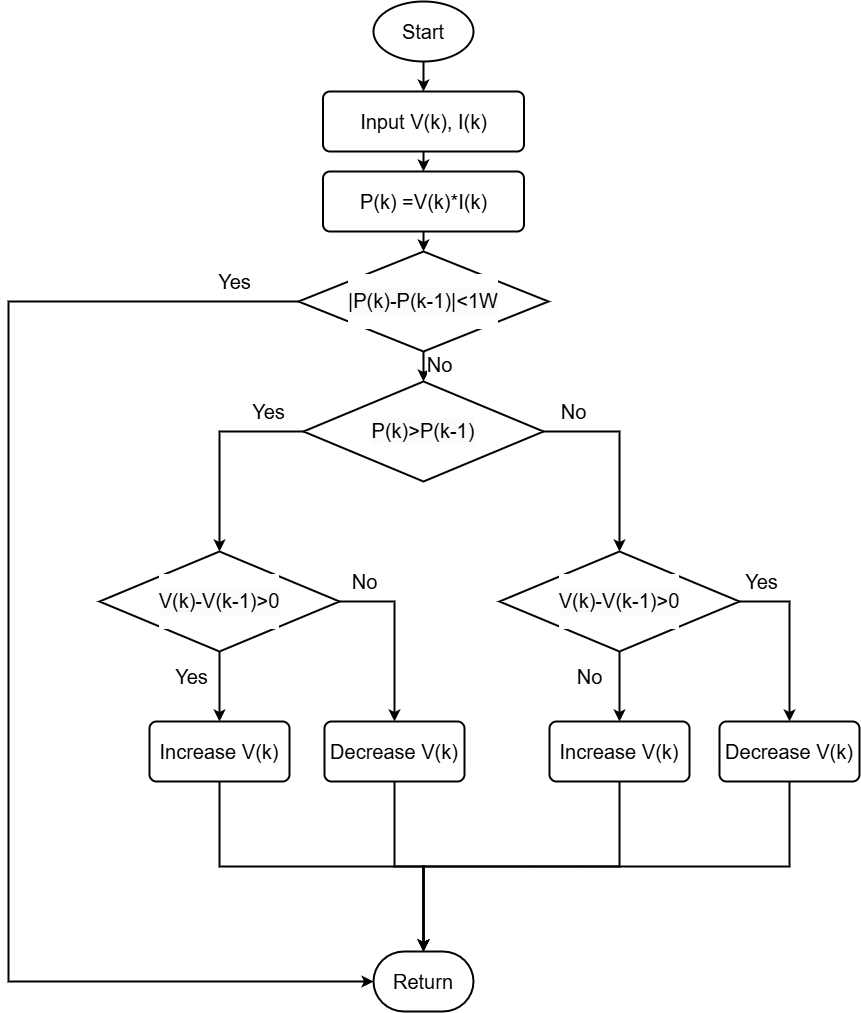

The diagram above was exported from draw.io. Its source (the exported page's mxGraphModel, read from the mxfile embedded in the PNG):
<mxGraphModel dx="2683" dy="1164" grid="0" gridSize="10" guides="1" tooltips="1" connect="1" arrows="1" fold="1" page="0" pageScale="1" pageWidth="827" pageHeight="1169" math="0" shadow="0">
  <root>
    <mxCell id="0" />
    <mxCell id="1" parent="0" />
    <mxCell id="Javs92zCH0Y02et3QMeP-1" style="edgeStyle=orthogonalEdgeStyle;rounded=0;orthogonalLoop=1;jettySize=auto;html=1;exitX=0.5;exitY=1;exitDx=0;exitDy=0;exitPerimeter=0;entryX=0.5;entryY=0;entryDx=0;entryDy=0;strokeWidth=2;" edge="1" parent="1" source="Javs92zCH0Y02et3QMeP-2" target="Javs92zCH0Y02et3QMeP-4">
      <mxGeometry relative="1" as="geometry" />
    </mxCell>
    <mxCell id="Javs92zCH0Y02et3QMeP-2" value="&lt;font style=&quot;font-size: 20px;&quot;&gt;Start&lt;/font&gt;" style="strokeWidth=2;html=1;shape=mxgraph.flowchart.start_1;whiteSpace=wrap;" vertex="1" parent="1">
      <mxGeometry x="515" y="110" width="100" height="60" as="geometry" />
    </mxCell>
    <mxCell id="Javs92zCH0Y02et3QMeP-3" style="edgeStyle=orthogonalEdgeStyle;shape=connector;rounded=0;orthogonalLoop=1;jettySize=auto;html=1;exitX=0.5;exitY=1;exitDx=0;exitDy=0;entryX=0.5;entryY=0;entryDx=0;entryDy=0;strokeColor=default;strokeWidth=2;align=center;verticalAlign=middle;fontFamily=Helvetica;fontSize=11;fontColor=default;labelBackgroundColor=default;endArrow=classic;" edge="1" parent="1" source="Javs92zCH0Y02et3QMeP-4" target="Javs92zCH0Y02et3QMeP-5">
      <mxGeometry relative="1" as="geometry" />
    </mxCell>
    <mxCell id="Javs92zCH0Y02et3QMeP-4" value="&lt;h1&gt;&lt;span style=&quot;font-weight: 400;&quot;&gt;&lt;font style=&quot;font-size: 20px;&quot;&gt;Input V(k), I(k)&lt;/font&gt;&lt;/span&gt;&lt;/h1&gt;" style="rounded=1;whiteSpace=wrap;html=1;absoluteArcSize=1;arcSize=14;strokeWidth=2;" vertex="1" parent="1">
      <mxGeometry x="464.5" y="200" width="201" height="60" as="geometry" />
    </mxCell>
    <mxCell id="Javs92zCH0Y02et3QMeP-5" value="&lt;h1&gt;&lt;span style=&quot;font-weight: 400;&quot;&gt;&lt;font style=&quot;font-size: 20px;&quot;&gt;P(k) =V(k)*I(k)&lt;/font&gt;&lt;/span&gt;&lt;/h1&gt;" style="rounded=1;whiteSpace=wrap;html=1;absoluteArcSize=1;arcSize=14;strokeWidth=2;" vertex="1" parent="1">
      <mxGeometry x="464.5" y="280" width="201" height="60" as="geometry" />
    </mxCell>
    <mxCell id="Javs92zCH0Y02et3QMeP-6" value="&lt;h1 style=&quot;background-color: rgb(251, 251, 251);&quot;&gt;&lt;span style=&quot;font-weight: 400;&quot;&gt;&lt;font style=&quot;font-size: 20px;&quot;&gt;|P(k)-&lt;/font&gt;&lt;/span&gt;&lt;span style=&quot;font-size: 20px; font-weight: 400;&quot;&gt;P(k-1)|&amp;lt;1W&lt;/span&gt;&lt;/h1&gt;" style="strokeWidth=2;html=1;shape=mxgraph.flowchart.decision;whiteSpace=wrap;fontFamily=Helvetica;fontSize=11;fontColor=default;labelBackgroundColor=default;" vertex="1" parent="1">
      <mxGeometry x="440" y="360" width="250" height="100" as="geometry" />
    </mxCell>
    <mxCell id="Javs92zCH0Y02et3QMeP-7" style="edgeStyle=orthogonalEdgeStyle;shape=connector;rounded=0;orthogonalLoop=1;jettySize=auto;html=1;exitX=0.5;exitY=1;exitDx=0;exitDy=0;entryX=0.5;entryY=0;entryDx=0;entryDy=0;entryPerimeter=0;strokeColor=default;strokeWidth=2;align=center;verticalAlign=middle;fontFamily=Helvetica;fontSize=11;fontColor=default;labelBackgroundColor=default;endArrow=classic;" edge="1" parent="1" source="Javs92zCH0Y02et3QMeP-5" target="Javs92zCH0Y02et3QMeP-6">
      <mxGeometry relative="1" as="geometry" />
    </mxCell>
    <mxCell id="Javs92zCH0Y02et3QMeP-8" value="&lt;h1 style=&quot;background-color: rgb(251, 251, 251);&quot;&gt;&lt;span style=&quot;font-weight: 400;&quot;&gt;&lt;font style=&quot;font-size: 20px;&quot;&gt;P(k)&amp;gt;&lt;/font&gt;&lt;/span&gt;&lt;span style=&quot;font-size: 20px; font-weight: 400;&quot;&gt;P(k-1)&lt;/span&gt;&lt;/h1&gt;" style="strokeWidth=2;html=1;shape=mxgraph.flowchart.decision;whiteSpace=wrap;fontFamily=Helvetica;fontSize=11;fontColor=default;labelBackgroundColor=default;" vertex="1" parent="1">
      <mxGeometry x="445" y="490" width="240" height="100" as="geometry" />
    </mxCell>
    <mxCell id="Javs92zCH0Y02et3QMeP-9" style="edgeStyle=orthogonalEdgeStyle;shape=connector;rounded=0;orthogonalLoop=1;jettySize=auto;html=1;exitX=0.5;exitY=1;exitDx=0;exitDy=0;exitPerimeter=0;entryX=0.5;entryY=0;entryDx=0;entryDy=0;entryPerimeter=0;strokeColor=default;strokeWidth=2;align=center;verticalAlign=middle;fontFamily=Helvetica;fontSize=11;fontColor=default;labelBackgroundColor=default;endArrow=classic;" edge="1" parent="1" source="Javs92zCH0Y02et3QMeP-6" target="Javs92zCH0Y02et3QMeP-8">
      <mxGeometry relative="1" as="geometry" />
    </mxCell>
    <mxCell id="Javs92zCH0Y02et3QMeP-10" value="&lt;font style=&quot;font-size: 20px;&quot;&gt;No&lt;/font&gt;" style="text;html=1;align=center;verticalAlign=middle;resizable=0;points=[];autosize=1;strokeColor=none;fillColor=none;fontFamily=Helvetica;fontSize=11;fontColor=default;labelBackgroundColor=default;" vertex="1" parent="1">
      <mxGeometry x="556" y="453" width="50" height="40" as="geometry" />
    </mxCell>
    <mxCell id="Javs92zCH0Y02et3QMeP-11" value="&lt;font style=&quot;font-size: 20px;&quot;&gt;Return&lt;/font&gt;" style="strokeWidth=2;html=1;shape=mxgraph.flowchart.terminator;whiteSpace=wrap;fontFamily=Helvetica;fontSize=11;fontColor=default;labelBackgroundColor=default;" vertex="1" parent="1">
      <mxGeometry x="515" y="1060" width="100" height="60" as="geometry" />
    </mxCell>
    <mxCell id="Javs92zCH0Y02et3QMeP-12" style="edgeStyle=orthogonalEdgeStyle;shape=connector;rounded=0;orthogonalLoop=1;jettySize=auto;html=1;exitX=0;exitY=0.5;exitDx=0;exitDy=0;exitPerimeter=0;entryX=0;entryY=0.5;entryDx=0;entryDy=0;entryPerimeter=0;strokeColor=default;strokeWidth=2;align=center;verticalAlign=middle;fontFamily=Helvetica;fontSize=11;fontColor=default;labelBackgroundColor=default;endArrow=classic;" edge="1" parent="1" source="Javs92zCH0Y02et3QMeP-6" target="Javs92zCH0Y02et3QMeP-11">
      <mxGeometry relative="1" as="geometry">
        <Array as="points">
          <mxPoint x="150" y="410" />
          <mxPoint x="150" y="1090" />
        </Array>
      </mxGeometry>
    </mxCell>
    <mxCell id="Javs92zCH0Y02et3QMeP-13" value="&lt;font style=&quot;font-size: 20px;&quot;&gt;Yes&lt;/font&gt;" style="text;html=1;align=center;verticalAlign=middle;resizable=0;points=[];autosize=1;strokeColor=none;fillColor=none;fontFamily=Helvetica;fontSize=11;fontColor=default;labelBackgroundColor=default;" vertex="1" parent="1">
      <mxGeometry x="346" y="370" width="60" height="40" as="geometry" />
    </mxCell>
    <mxCell id="Javs92zCH0Y02et3QMeP-14" style="edgeStyle=orthogonalEdgeStyle;shape=connector;rounded=0;orthogonalLoop=1;jettySize=auto;html=1;exitX=1;exitY=0.5;exitDx=0;exitDy=0;exitPerimeter=0;entryX=0.5;entryY=0;entryDx=0;entryDy=0;strokeColor=default;strokeWidth=2;align=center;verticalAlign=middle;fontFamily=Helvetica;fontSize=11;fontColor=default;labelBackgroundColor=default;endArrow=classic;" edge="1" parent="1" source="Javs92zCH0Y02et3QMeP-16" target="Javs92zCH0Y02et3QMeP-26">
      <mxGeometry relative="1" as="geometry" />
    </mxCell>
    <mxCell id="Javs92zCH0Y02et3QMeP-15" style="edgeStyle=orthogonalEdgeStyle;shape=connector;rounded=0;orthogonalLoop=1;jettySize=auto;html=1;exitX=0.5;exitY=1;exitDx=0;exitDy=0;exitPerimeter=0;entryX=0.5;entryY=0;entryDx=0;entryDy=0;strokeColor=default;strokeWidth=2;align=center;verticalAlign=middle;fontFamily=Helvetica;fontSize=11;fontColor=default;labelBackgroundColor=default;endArrow=classic;" edge="1" parent="1" source="Javs92zCH0Y02et3QMeP-16" target="Javs92zCH0Y02et3QMeP-24">
      <mxGeometry relative="1" as="geometry" />
    </mxCell>
    <mxCell id="Javs92zCH0Y02et3QMeP-16" value="&lt;h1 style=&quot;background-color: rgb(251, 251, 251);&quot;&gt;&lt;span style=&quot;font-weight: 400;&quot;&gt;&lt;font style=&quot;font-size: 20px;&quot;&gt;V(k)-V&lt;/font&gt;&lt;/span&gt;&lt;span style=&quot;font-size: 20px; font-weight: 400;&quot;&gt;(k-1)&amp;gt;0&lt;/span&gt;&lt;/h1&gt;" style="strokeWidth=2;html=1;shape=mxgraph.flowchart.decision;whiteSpace=wrap;fontFamily=Helvetica;fontSize=11;fontColor=default;labelBackgroundColor=default;" vertex="1" parent="1">
      <mxGeometry x="241" y="660" width="240" height="100" as="geometry" />
    </mxCell>
    <mxCell id="Javs92zCH0Y02et3QMeP-17" style="edgeStyle=orthogonalEdgeStyle;shape=connector;rounded=0;orthogonalLoop=1;jettySize=auto;html=1;exitX=1;exitY=0.5;exitDx=0;exitDy=0;exitPerimeter=0;entryX=0.5;entryY=0;entryDx=0;entryDy=0;strokeColor=default;strokeWidth=2;align=center;verticalAlign=middle;fontFamily=Helvetica;fontSize=11;fontColor=default;labelBackgroundColor=default;endArrow=classic;" edge="1" parent="1" source="Javs92zCH0Y02et3QMeP-19" target="Javs92zCH0Y02et3QMeP-28">
      <mxGeometry relative="1" as="geometry" />
    </mxCell>
    <mxCell id="Javs92zCH0Y02et3QMeP-18" style="edgeStyle=orthogonalEdgeStyle;shape=connector;rounded=0;orthogonalLoop=1;jettySize=auto;html=1;exitX=0.5;exitY=1;exitDx=0;exitDy=0;exitPerimeter=0;entryX=0.5;entryY=0;entryDx=0;entryDy=0;strokeColor=default;strokeWidth=2;align=center;verticalAlign=middle;fontFamily=Helvetica;fontSize=11;fontColor=default;labelBackgroundColor=default;endArrow=classic;" edge="1" parent="1" source="Javs92zCH0Y02et3QMeP-19" target="Javs92zCH0Y02et3QMeP-27">
      <mxGeometry relative="1" as="geometry" />
    </mxCell>
    <mxCell id="Javs92zCH0Y02et3QMeP-19" value="&lt;h1 style=&quot;background-color: rgb(251, 251, 251);&quot;&gt;&lt;span style=&quot;font-weight: 400;&quot;&gt;&lt;font style=&quot;font-size: 20px;&quot;&gt;V(k)-V&lt;/font&gt;&lt;/span&gt;&lt;span style=&quot;font-size: 20px; font-weight: 400;&quot;&gt;(k-1)&amp;gt;0&lt;/span&gt;&lt;/h1&gt;" style="strokeWidth=2;html=1;shape=mxgraph.flowchart.decision;whiteSpace=wrap;fontFamily=Helvetica;fontSize=11;fontColor=default;labelBackgroundColor=default;" vertex="1" parent="1">
      <mxGeometry x="641" y="660" width="240" height="100" as="geometry" />
    </mxCell>
    <mxCell id="Javs92zCH0Y02et3QMeP-20" style="edgeStyle=orthogonalEdgeStyle;shape=connector;rounded=0;orthogonalLoop=1;jettySize=auto;html=1;exitX=0;exitY=0.5;exitDx=0;exitDy=0;exitPerimeter=0;entryX=0.5;entryY=0;entryDx=0;entryDy=0;entryPerimeter=0;strokeColor=default;strokeWidth=2;align=center;verticalAlign=middle;fontFamily=Helvetica;fontSize=11;fontColor=default;labelBackgroundColor=default;endArrow=classic;" edge="1" parent="1" source="Javs92zCH0Y02et3QMeP-8" target="Javs92zCH0Y02et3QMeP-16">
      <mxGeometry relative="1" as="geometry" />
    </mxCell>
    <mxCell id="Javs92zCH0Y02et3QMeP-21" style="edgeStyle=orthogonalEdgeStyle;shape=connector;rounded=0;orthogonalLoop=1;jettySize=auto;html=1;exitX=1;exitY=0.5;exitDx=0;exitDy=0;exitPerimeter=0;entryX=0.5;entryY=0;entryDx=0;entryDy=0;entryPerimeter=0;strokeColor=default;strokeWidth=2;align=center;verticalAlign=middle;fontFamily=Helvetica;fontSize=11;fontColor=default;labelBackgroundColor=default;endArrow=classic;" edge="1" parent="1" source="Javs92zCH0Y02et3QMeP-8" target="Javs92zCH0Y02et3QMeP-19">
      <mxGeometry relative="1" as="geometry" />
    </mxCell>
    <mxCell id="Javs92zCH0Y02et3QMeP-22" value="&lt;font style=&quot;font-size: 20px;&quot;&gt;Yes&lt;/font&gt;" style="text;html=1;align=center;verticalAlign=middle;resizable=0;points=[];autosize=1;strokeColor=none;fillColor=none;fontFamily=Helvetica;fontSize=11;fontColor=default;labelBackgroundColor=default;" vertex="1" parent="1">
      <mxGeometry x="380" y="500" width="60" height="40" as="geometry" />
    </mxCell>
    <mxCell id="Javs92zCH0Y02et3QMeP-23" value="&lt;font style=&quot;font-size: 20px;&quot;&gt;No&lt;/font&gt;" style="text;html=1;align=center;verticalAlign=middle;resizable=0;points=[];autosize=1;strokeColor=none;fillColor=none;fontFamily=Helvetica;fontSize=11;fontColor=default;labelBackgroundColor=default;" vertex="1" parent="1">
      <mxGeometry x="690" y="500" width="50" height="40" as="geometry" />
    </mxCell>
    <mxCell id="Javs92zCH0Y02et3QMeP-24" value="&lt;h1&gt;&lt;span style=&quot;font-weight: 400;&quot;&gt;&lt;font style=&quot;font-size: 20px;&quot;&gt;Increase V(k)&lt;/font&gt;&lt;/span&gt;&lt;/h1&gt;" style="rounded=1;whiteSpace=wrap;html=1;absoluteArcSize=1;arcSize=14;strokeWidth=2;" vertex="1" parent="1">
      <mxGeometry x="291" y="830" width="140" height="60" as="geometry" />
    </mxCell>
    <mxCell id="Javs92zCH0Y02et3QMeP-25" style="edgeStyle=orthogonalEdgeStyle;shape=connector;rounded=0;orthogonalLoop=1;jettySize=auto;html=1;exitX=0.5;exitY=1;exitDx=0;exitDy=0;strokeColor=default;strokeWidth=2;align=center;verticalAlign=middle;fontFamily=Helvetica;fontSize=11;fontColor=default;labelBackgroundColor=default;endArrow=classic;entryX=0.5;entryY=0;entryDx=0;entryDy=0;entryPerimeter=0;" edge="1" parent="1" source="Javs92zCH0Y02et3QMeP-26" target="Javs92zCH0Y02et3QMeP-11">
      <mxGeometry relative="1" as="geometry">
        <mxPoint x="554" y="974.0000000000002" as="targetPoint" />
      </mxGeometry>
    </mxCell>
    <mxCell id="Javs92zCH0Y02et3QMeP-26" value="&lt;h1&gt;&lt;span style=&quot;font-weight: 400;&quot;&gt;&lt;font style=&quot;font-size: 20px;&quot;&gt;Decrease V(k)&lt;/font&gt;&lt;/span&gt;&lt;/h1&gt;" style="rounded=1;whiteSpace=wrap;html=1;absoluteArcSize=1;arcSize=14;strokeWidth=2;" vertex="1" parent="1">
      <mxGeometry x="466" y="830" width="140" height="60" as="geometry" />
    </mxCell>
    <mxCell id="Javs92zCH0Y02et3QMeP-27" value="&lt;h1&gt;&lt;span style=&quot;font-weight: 400;&quot;&gt;&lt;font style=&quot;font-size: 20px;&quot;&gt;Increase V(k)&lt;/font&gt;&lt;/span&gt;&lt;/h1&gt;" style="rounded=1;whiteSpace=wrap;html=1;absoluteArcSize=1;arcSize=14;strokeWidth=2;" vertex="1" parent="1">
      <mxGeometry x="691" y="830" width="140" height="60" as="geometry" />
    </mxCell>
    <mxCell id="Javs92zCH0Y02et3QMeP-28" value="&lt;h1&gt;&lt;span style=&quot;font-weight: 400;&quot;&gt;&lt;font style=&quot;font-size: 20px;&quot;&gt;Decrease V(k)&lt;/font&gt;&lt;/span&gt;&lt;/h1&gt;" style="rounded=1;whiteSpace=wrap;html=1;absoluteArcSize=1;arcSize=14;strokeWidth=2;" vertex="1" parent="1">
      <mxGeometry x="861" y="830" width="140" height="60" as="geometry" />
    </mxCell>
    <mxCell id="Javs92zCH0Y02et3QMeP-29" style="edgeStyle=orthogonalEdgeStyle;shape=connector;rounded=0;orthogonalLoop=1;jettySize=auto;html=1;exitX=0.5;exitY=1;exitDx=0;exitDy=0;entryX=0.5;entryY=0;entryDx=0;entryDy=0;entryPerimeter=0;strokeColor=default;strokeWidth=2;align=center;verticalAlign=middle;fontFamily=Helvetica;fontSize=11;fontColor=default;labelBackgroundColor=default;endArrow=classic;" edge="1" parent="1" source="Javs92zCH0Y02et3QMeP-24" target="Javs92zCH0Y02et3QMeP-11">
      <mxGeometry relative="1" as="geometry" />
    </mxCell>
    <mxCell id="Javs92zCH0Y02et3QMeP-30" style="edgeStyle=orthogonalEdgeStyle;shape=connector;rounded=0;orthogonalLoop=1;jettySize=auto;html=1;exitX=0.5;exitY=1;exitDx=0;exitDy=0;entryX=0.5;entryY=0;entryDx=0;entryDy=0;entryPerimeter=0;strokeColor=default;strokeWidth=2;align=center;verticalAlign=middle;fontFamily=Helvetica;fontSize=11;fontColor=default;labelBackgroundColor=default;endArrow=classic;" edge="1" parent="1" source="Javs92zCH0Y02et3QMeP-27" target="Javs92zCH0Y02et3QMeP-11">
      <mxGeometry relative="1" as="geometry" />
    </mxCell>
    <mxCell id="Javs92zCH0Y02et3QMeP-31" style="edgeStyle=orthogonalEdgeStyle;shape=connector;rounded=0;orthogonalLoop=1;jettySize=auto;html=1;exitX=0.5;exitY=1;exitDx=0;exitDy=0;entryX=0.5;entryY=0;entryDx=0;entryDy=0;entryPerimeter=0;strokeColor=default;strokeWidth=2;align=center;verticalAlign=middle;fontFamily=Helvetica;fontSize=11;fontColor=default;labelBackgroundColor=default;endArrow=classic;" edge="1" parent="1" source="Javs92zCH0Y02et3QMeP-28" target="Javs92zCH0Y02et3QMeP-11">
      <mxGeometry relative="1" as="geometry" />
    </mxCell>
    <mxCell id="Javs92zCH0Y02et3QMeP-32" value="&lt;font style=&quot;font-size: 20px;&quot;&gt;Yes&lt;/font&gt;" style="text;html=1;align=center;verticalAlign=middle;resizable=0;points=[];autosize=1;strokeColor=none;fillColor=none;fontFamily=Helvetica;fontSize=11;fontColor=default;labelBackgroundColor=default;" vertex="1" parent="1">
      <mxGeometry x="303" y="765" width="60" height="40" as="geometry" />
    </mxCell>
    <mxCell id="Javs92zCH0Y02et3QMeP-33" value="&lt;font style=&quot;font-size: 20px;&quot;&gt;No&lt;/font&gt;" style="text;html=1;align=center;verticalAlign=middle;resizable=0;points=[];autosize=1;strokeColor=none;fillColor=none;fontFamily=Helvetica;fontSize=11;fontColor=default;labelBackgroundColor=default;" vertex="1" parent="1">
      <mxGeometry x="706" y="765" width="50" height="40" as="geometry" />
    </mxCell>
    <mxCell id="Javs92zCH0Y02et3QMeP-34" value="&lt;font style=&quot;font-size: 20px;&quot;&gt;Yes&lt;/font&gt;" style="text;html=1;align=center;verticalAlign=middle;resizable=0;points=[];autosize=1;strokeColor=none;fillColor=none;fontFamily=Helvetica;fontSize=11;fontColor=default;labelBackgroundColor=default;" vertex="1" parent="1">
      <mxGeometry x="873" y="670" width="60" height="40" as="geometry" />
    </mxCell>
    <mxCell id="Javs92zCH0Y02et3QMeP-35" value="&lt;font style=&quot;font-size: 20px;&quot;&gt;No&lt;/font&gt;" style="text;html=1;align=center;verticalAlign=middle;resizable=0;points=[];autosize=1;strokeColor=none;fillColor=none;fontFamily=Helvetica;fontSize=11;fontColor=default;labelBackgroundColor=default;" vertex="1" parent="1">
      <mxGeometry x="481" y="670" width="50" height="40" as="geometry" />
    </mxCell>
  </root>
</mxGraphModel>